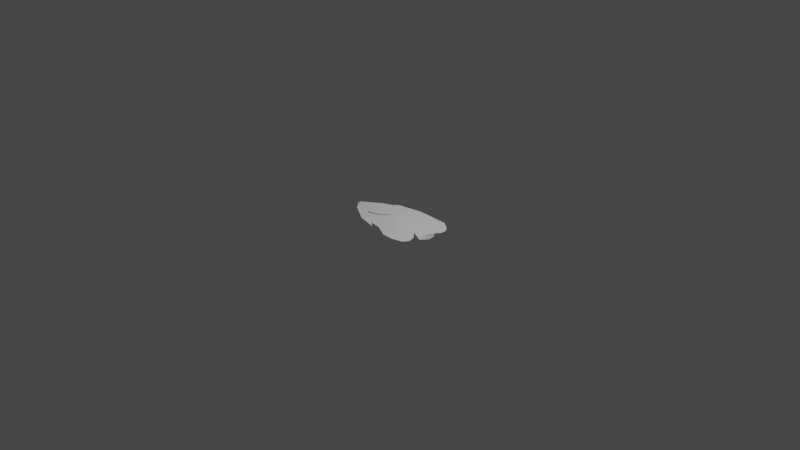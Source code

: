# Source: reef_fish_4.blend  (saved by Blender 2.82.7; exported with 4.5.12 LTS)
import bpy
from mathutils import Matrix  # noqa: F401  (used for matrix-valued properties, if any)

bpy.ops.wm.read_factory_settings(use_empty=True)
scene = bpy.context.scene
scene.name = 'Scene'

# ---- collections
col_collection = bpy.data.collections.new('Collection'); scene.collection.children.link(col_collection)

# ---- world
world_world = bpy.data.worlds.new('World'); scene.world = world_world
world_world.use_nodes = True; world_world.node_tree.nodes.clear()
_N = world_world.node_tree.nodes; _L = world_world.node_tree.links
n0 = _N.new('ShaderNodeOutputWorld'); n0.name = 'World Output'; n0.location = (300, 300)
n1 = _N.new('ShaderNodeBackground'); n1.name = 'Background'; n1.location = (10, 300)
n1.inputs[0].default_value = (0.05088, 0.05088, 0.05088, 1.0)
_L.new(n1.outputs[0], n0.inputs[0])
n0.is_active_output = True
world_world.color = (0.05088, 0.05088, 0.05088)
world_world.use_sun_shadow = False
world_world.sun_shadow_jitter_overblur = 0.0

# ---- cameras
cam_camera = bpy.data.cameras.new('Camera')
cam_camera.clip_end = 100.0
cam_camera.ortho_scale = 7.314

# ---- lights
light_light = bpy.data.lights.new('Light', 'POINT')
light_light.transmission_factor = 0.0
light_light.energy = 1000.0
light_light.shadow_soft_size = 0.1
light_light.shadow_maximum_resolution = 0.006
light_light.use_absolute_resolution = True

# ---- meshes
me_plane_002 = bpy.data.meshes.new('Plane.002')
me_plane_002.from_pydata([(-2.692, 0.3243, 0.03203), (0.3671, 1.129, 0.03528), (1.654, -0.4884, 0.01296), (1.535, -0.8726, 0.01326), (-1.455, 0.05929, 0.0771), (2.145, -0.7931, 0.03143), (-0.07695, -0.2322, 0.1302), (1.261, -0.5811, 0.05627), (1.001, -1.372, 0.03553), (2.145, -0.7931, -0.03143), (-2.692, 0.3243, -0.03203), (0.4266, 1.303, 0.0), (0.3671, 1.129, -0.03528), (1.654, -0.4884, -0.01296), (1.535, -0.8726, -0.01326), (-1.455, 0.05929, -0.0771), (2.145, -0.7931, -0.03143), (-0.07695, -0.2322, -0.1302), (1.261, -0.5811, -0.05627), (1.001, -1.372, -0.03553), (-1.605, -1.0, 0.0), (-0.5767, -1.481, 0.0), (-2.51, -0.188, 0.0), (-2.678, 0.1255, 0.0), (-2.851, 0.3154, 0.0), (-2.837, 0.4789, 0.0), (-1.702, 0.9823, 0.0), (-1.203, 1.09, 0.0), (-0.951, 1.28, 0.0), (2.18, 0.9073, 0.0), (2.285, 0.4329, 0.007202), (2.439, -0.08081, 0.0), (2.404, -0.3168, 0.0), (2.582, -0.6694, 0.0), (2.542, -1.036, 0.0), (2.198, -1.327, 0.0), (-0.8417, -1.181, -0.004938), (-0.2675, -1.358, 0.0), (1.822, -1.305, 0.0), (1.871, -1.729, 0.0), (1.606, -1.99, 0.0), (0.9565, -2.016, 0.0), (0.4398, -1.897, 0.0), (2.145, -0.7931, 0.03143), (1.001, -1.372, 0.0), (-0.8417, -1.181, 0.009847), (2.573, 0.5004, 0.0), (2.705, 0.2016, 0.0), (2.657, -0.1026, 0.0), (2.285, 0.4329, -0.0009096), (2.439, -0.08081, -0.008772)], [(44, 8), (30, 49), (44, 19), (31, 50)], [(25, 0, 26), (4, 26, 0), (26, 4, 27), (46, 29, 30), (6, 30, 1), (1, 27, 6), (27, 1, 28), (4, 6, 27), (12, 29, 30), (5, 7, 3), (2, 5, 32), (32, 5, 33), (33, 5, 34), (34, 5, 35), (35, 5, 3), (2, 7, 5), (1, 29, 11), (7, 2, 6), (7, 6, 8), (7, 8, 3), (3, 8, 38), (38, 8, 39), (39, 8, 40), (40, 8, 41), (41, 8, 42), (42, 8, 37), (8, 6, 37), (37, 6, 45), (45, 6, 20), (6, 4, 20), (20, 4, 22), (22, 4, 23), (24, 23, 0), (0, 23, 4), (32, 33, 9), (33, 34, 9), (34, 35, 9), (3, 38, 14), (35, 3, 14), (11, 28, 1), (25, 26, 10), (15, 10, 26), (26, 27, 15), (47, 30, 31), (12, 17, 27), (27, 28, 12), (15, 27, 17), (1, 30, 29), (16, 14, 18), (13, 32, 16), (32, 33, 16), (33, 34, 16), (34, 35, 16), (35, 14, 16), (13, 16, 18), (12, 11, 29), (18, 17, 13), (18, 19, 17), (18, 14, 19), (14, 38, 19), (38, 39, 19), (39, 40, 19), (40, 41, 19), (41, 42, 19), (42, 37, 19), (19, 37, 17), (37, 36, 17), (36, 20, 17), (17, 20, 15), (20, 22, 15), (22, 23, 15), (24, 10, 23), (10, 15, 23), (32, 43, 33), (33, 43, 34), (34, 43, 35), (21, 36, 20), (21, 20, 45), (36, 45, 21), (37, 45, 36), (11, 12, 28), (0, 25, 10), (24, 0, 10), (47, 46, 30), (47, 49, 46), (47, 31, 48), (48, 31, 32), (32, 31, 13), (6, 2, 30), (50, 49, 47), (48, 32, 50), (50, 47, 48), (31, 30, 2), (31, 2, 32), (46, 49, 29), (29, 49, 12), (17, 12, 49), (17, 49, 13), (49, 50, 13), (50, 32, 13)])
_uv = me_plane_002.uv_layers.new(name='UVMap')
_uv.uv.foreach_set('vector', [0.0, 0.0, 0.0, 0.0, 0.0, 0.0, 0.0, 0.0, 0.0, 0.0, 0.0, 0.0, 0.0, 0.0, 0.0, 0.0, 0.0, 0.0, 0.0, 0.0, 0.0, 0.0, 0.0, 0.0, 0.0, 0.0, 0.0, 0.0, 0.0, 0.0, 0.0, 0.0, 0.0, 0.0, 0.0, 0.0, 0.0, 0.0, 0.0, 0.0, 0.0, 0.0, 0.0, 0.0, 0.0, 0.0, 0.0, 0.0, 0.0, 0.0, 0.0, 0.0, 0.0, 0.0, 0.0, 0.0, 0.0, 0.0, 0.0, 0.0, 0.0, 0.0, 0.0, 0.0, 0.0, 0.0, 0.0, 0.0, 0.0, 0.0, 0.0, 0.0, 0.0, 0.0, 0.0, 0.0, 0.0, 0.0, 0.0, 0.0, 0.0, 0.0, 0.0, 0.0, 0.0, 0.0, 0.0, 0.0, 0.0, 0.0, 0.0, 0.0, 0.0, 0.0, 0.0, 0.0, 0.0, 0.0, 0.0, 0.0, 0.0, 0.0, 0.0, 0.0, 0.0, 0.0, 0.0, 0.0, 0.0, 0.0, 0.0, 0.0, 0.0, 0.0, 0.0, 0.0, 0.0, 0.0, 0.0, 0.0, 0.0, 0.0, 0.0, 0.0, 0.0, 0.0, 0.0, 0.0, 0.0, 0.0, 0.0, 0.0, 0.0, 0.0, 0.0, 0.0, 0.0, 0.0, 0.0, 0.0, 0.0, 0.0, 0.0, 0.0, 0.0, 0.0, 0.0, 0.0, 0.0, 0.0, 0.0, 0.0, 0.0, 0.0, 0.0, 0.0, 0.0, 0.0, 0.0, 0.0, 0.0, 0.0, 0.0, 0.0, 0.0, 0.0, 0.0, 0.0, 0.0, 0.0, 0.0, 0.0, 0.0, 0.0, 0.0, 0.0, 0.0, 0.0, 0.0, 0.0, 0.0, 0.0, 0.0, 0.0, 0.0, 0.0, 0.0, 0.0, 0.0, 0.0, 0.0, 0.0, 0.0, 0.0, 0.0, 0.0, 0.0, 0.0, 0.0, 0.0, 0.0, 0.0, 0.0, 0.0, 0.0, 0.0, 0.0, 0.0, 0.0, 0.0, 0.0, 0.0, 0.0, 0.0, 0.0, 0.0, 0.0, 0.0, 0.0, 0.0, 0.0, 0.0, 0.0, 0.0, 0.0, 0.0, 0.0, 0.0, 0.0, 0.0, 0.0, 0.0, 0.0, 0.0, 0.0, 0.0, 0.0, 0.0, 0.0, 0.0, 0.0, 0.0, 0.0, 0.0, 0.0, 0.0, 0.0, 0.0, 0.0, 0.0, 0.0, 0.0, 0.0, 0.0, 0.0, 0.0, 0.0, 0.0, 0.0, 0.0, 0.0, 0.0, 0.0, 0.0, 0.0, 0.0, 0.0, 0.0, 0.0, 0.0, 0.0, 0.0, 0.0, 0.0, 0.0, 0.0, 0.0, 0.0, 0.0, 0.0, 0.0, 0.0, 0.0, 0.0, 0.0, 0.0, 0.0, 0.0, 0.0, 0.0, 0.0, 0.0, 0.0, 0.0, 0.0, 0.0, 0.0, 0.0, 0.0, 0.0, 0.0, 0.0, 0.0, 0.0, 0.0, 0.0, 0.0, 0.0, 0.0, 0.0, 0.0, 0.0, 0.0, 0.0, 0.0, 0.0, 0.0, 0.0, 0.0, 0.0, 0.0, 0.0, 0.0, 0.0, 0.0, 0.0, 0.0, 0.0, 0.0, 0.0, 0.0, 0.0, 0.0, 0.0, 0.0, 0.0, 0.0, 0.0, 0.0, 0.0, 0.0, 0.0, 0.0, 0.0, 0.0, 0.0, 0.0, 0.0, 0.0, 0.0, 0.0, 0.0, 0.0, 0.0, 0.0, 0.0, 0.0, 0.0, 0.0, 0.0, 0.0, 0.0, 0.0, 0.0, 0.0, 0.0, 0.0, 0.0, 0.0, 0.0, 0.0, 0.0, 0.0, 0.0, 0.0, 0.0, 0.0, 0.0, 0.0, 0.0, 0.0, 0.0, 0.0, 0.0, 0.0, 0.0, 0.0, 0.0, 0.0, 0.0, 0.0, 0.0, 0.0, 0.0, 0.0, 0.0, 0.0, 0.0, 0.0, 0.0, 0.0, 0.0, 0.0, 0.0, 0.0, 0.0, 0.0, 0.0, 0.0, 0.0, 0.0, 0.0, 0.0, 0.0, 0.0, 0.0, 0.0, 0.0, 0.0, 0.0, 0.0, 0.0, 0.0, 0.0, 0.0, 0.0, 0.0, 0.0, 0.0, 0.0, 0.0, 0.0, 0.0, 0.0, 0.0, 0.0, 0.0, 0.0, 0.0, 0.0, 0.0, 0.0, 0.0, 0.0, 0.0, 0.0, 0.0, 0.0, 0.0, 0.0, 0.0, 0.0, 0.0, 0.0, 0.0, 0.0, 0.0, 0.0, 0.0, 0.0, 0.0, 0.0, 0.0, 0.0, 0.0, 0.0, 0.0, 0.0, 0.0, 0.0, 0.0, 0.0, 0.0, 0.0, 0.0, 0.0, 0.0, 0.0, 0.0, 0.0, 0.0, 0.0, 0.0, 0.0, 0.0, 0.0, 0.0, 0.0, 0.0, 0.0, 0.0, 0.0, 0.0, 0.0, 0.0, 0.0, 0.0, 0.0, 0.0, 0.0, 0.0, 0.0, 0.0, 0.0, 0.0, 0.0, 0.0, 0.0, 0.0, 0.0, 0.0, 0.0, 0.0, 0.0, 0.0, 0.0, 0.0, 0.0, 0.0, 0.0, 0.0, 0.0, 0.0, 0.0, 0.0, 0.0, 0.0, 0.0, 0.0, 0.0, 0.0, 0.0, 0.0, 0.0, 0.0, 0.0, 0.0, 0.0, 0.0, 0.0, 0.0, 0.0, 0.0, 0.0, 0.0, 0.0, 0.0, 0.0, 0.0, 0.0, 0.0, 0.0, 0.0, 0.0, 0.0, 0.0, 0.0, 0.0, 0.0, 0.0, 0.0, 0.0, 0.0, 0.0, 0.0, 0.0, 0.0, 0.0, 0.0, 0.0, 0.0, 0.0, 0.0, 0.0, 0.0, 0.0, 0.0, 0.0, 0.0, 0.0, 0.0, 0.0, 0.0, 0.0, 0.0, 0.0, 0.0, 0.0, 0.0, 0.0, 0.0, 0.0, 0.0, 0.0, 0.0, 0.0, 0.0, 0.0, 0.0, 0.0])
me_plane_002.use_remesh_fix_poles = True
me_plane_002.use_remesh_preserve_attributes = False
me_plane_002.use_mirror_vertex_groups = False
me_plane_002.update()
me_plane_001 = bpy.data.meshes.new('Plane.001')
me_plane_001.from_pydata([(-1.394, -0.1725, 0.1111), (-1.68, -0.04386, 0.08589), (-1.68, -0.3286, 0.08589), (-1.465, -0.3941, 0.09638), (-0.885, -0.3389, 0.1185), (-0.4472, -0.08442, 0.1437), (-0.4344, 0.323, 0.1534), (-0.6513, 0.4345, 0.1314)], [], [(2, 3, 0), (0, 1, 2), (0, 7, 1), (7, 0, 6), (6, 0, 5), (5, 0, 4), (4, 0, 3)])
_uv = me_plane_001.uv_layers.new(name='UVMap')
_uv.uv.foreach_set('vector', [0.0, 0.0, 0.0, 0.0, 0.0, 0.0, 0.0, 0.0, 0.0, 0.0, 0.0, 0.0, 0.0, 0.0, 0.0, 0.0, 0.0, 0.0, 0.0, 0.0, 0.0, 0.0, 0.0, 0.0, 0.0, 0.0, 0.0, 0.0, 0.0, 0.0, 0.0, 0.0, 0.0, 0.0, 0.0, 0.0, 0.0, 0.0, 0.0, 0.0, 0.0, 0.0])
me_plane_001.use_remesh_fix_poles = True
me_plane_001.use_remesh_preserve_attributes = False
me_plane_001.use_mirror_vertex_groups = False
me_plane_001.update()
me_plane_003 = bpy.data.meshes.new('Plane.003')
me_plane_003.from_pydata([(-1.394, -0.1725, -0.1111), (-1.68, -0.04386, -0.08589), (-1.68, -0.3286, -0.08589), (-1.465, -0.3941, -0.09638), (-0.885, -0.3389, -0.1185), (-0.4472, -0.08442, -0.1437), (-0.4344, 0.323, -0.1534), (-0.6513, 0.4345, -0.1314)], [], [(2, 0, 3), (0, 2, 1), (0, 1, 7), (7, 6, 0), (6, 5, 0), (5, 4, 0), (4, 3, 0)])
_uv = me_plane_003.uv_layers.new(name='UVMap')
_uv.uv.foreach_set('vector', [0.0, 0.0, 0.0, 0.0, 0.0, 0.0, 0.0, 0.0, 0.0, 0.0, 0.0, 0.0, 0.0, 0.0, 0.0, 0.0, 0.0, 0.0, 0.0, 0.0, 0.0, 0.0, 0.0, 0.0, 0.0, 0.0, 0.0, 0.0, 0.0, 0.0, 0.0, 0.0, 0.0, 0.0, 0.0, 0.0, 0.0, 0.0, 0.0, 0.0, 0.0, 0.0])
me_plane_003.use_remesh_fix_poles = True
me_plane_003.use_remesh_preserve_attributes = False
me_plane_003.use_mirror_vertex_groups = False
me_plane_003.update()

# ---- objects
ob_light = bpy.data.objects.new('Light', light_light)
ob_camera = bpy.data.objects.new('Camera', cam_camera)
ob_empty = bpy.data.objects.new('Empty', None)
ob_body = bpy.data.objects.new('body', me_plane_002)
ob_left_fin = bpy.data.objects.new('left fin', me_plane_001)
ob_right_fin = bpy.data.objects.new('right fin', me_plane_003)

# ---- transforms, parenting, visibility, modifiers, constraints
ob_light.location = (4.076, 1.005, 5.904)
ob_light.rotation_euler = (0.6503, 0.05522, 1.866)
ob_light.lock_rotations_4d = False
ob_light.empty_display_type = 'ARROWS'
ob_light.color = (0.0, 0.0, 0.0, 0.0)
ob_light.lineart.crease_threshold = 0.0
ob_camera.location = (7.359, -6.926, 4.958)
ob_camera.rotation_euler = (1.109, 0.0, 0.8149)
ob_camera.lock_rotations_4d = False
ob_camera.empty_display_type = 'ARROWS'
ob_camera.color = (0.0, 0.0, 0.0, 0.0)
ob_camera.display_type = 'WIRE'
ob_camera.lineart.crease_threshold = 0.0
ob_empty.location = (0.0, 0.0, 0.0)
ob_empty.empty_display_type = 'IMAGE'
ob_empty.empty_display_size = 5.0
ob_empty.empty_image_depth = 'BACK'
ob_empty.empty_image_side = 'FRONT'
ob_empty.lineart.crease_threshold = 0.0
ob_body.location = (-0.007223, 0.0, 0.0)
ob_body.rotation_euler = (0.0, -0.0, 0.1965)
ob_body.scale = (0.2, 0.2, 0.2)
ob_body.lineart.crease_threshold = 0.0
ob_left_fin.location = (-0.007223, 0.0, 0.0)
ob_left_fin.rotation_euler = (0.0, -0.0, 0.1965)
ob_left_fin.scale = (0.2, 0.2, 0.2)
ob_left_fin.lineart.crease_threshold = 0.0
ob_right_fin.location = (-0.007223, 0.0, 0.0)
ob_right_fin.rotation_euler = (0.0, -0.0, 0.1965)
ob_right_fin.scale = (0.2, 0.2, 0.2)
ob_right_fin.lineart.crease_threshold = 0.0

# ---- collection membership
col_collection.objects.link(ob_light)
col_collection.objects.link(ob_camera)
col_collection.objects.link(ob_empty)
col_collection.objects.link(ob_body)
col_collection.objects.link(ob_left_fin)
col_collection.objects.link(ob_right_fin)

# ---- scene / render settings (as saved in the file)
scene.camera = ob_camera
scene.frame_start = 1; scene.frame_end = 250; scene.frame_set(1)
scene.render.engine = 'BLENDER_EEVEE_NEXT'
scene.cycles.use_denoising = False
scene.cycles.samples = 128
scene.cycles.sampling_pattern = 'TABULATED_SOBOL'
scene.cycles.use_adaptive_sampling = False
scene.cycles.use_light_tree = False
scene.view_settings.view_transform = 'Filmic'
bpy.context.view_layer.update()
